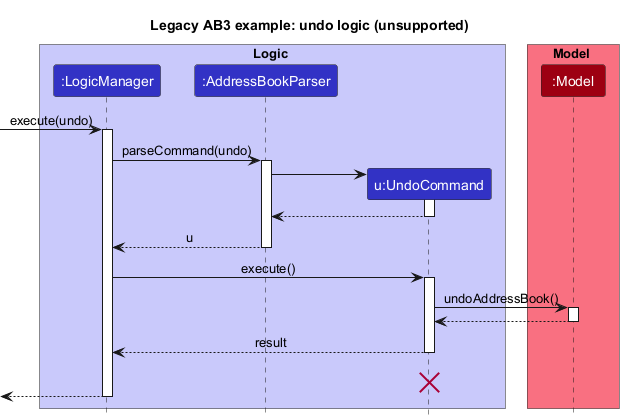

The diagram above was rendered by PlantUML. Its source (embedded in the PNG):
@startuml
' Legacy AB3 undo example. StudentBook does not implement undo or versioned history.
!include style.puml
skinparam ArrowFontStyle plain
title Legacy AB3 example: undo logic (unsupported)

box Logic LOGIC_COLOR_T1
participant ":LogicManager" as LogicManager LOGIC_COLOR
participant ":AddressBookParser" as AddressBookParser LOGIC_COLOR
participant "u:UndoCommand" as UndoCommand LOGIC_COLOR
end box

box Model MODEL_COLOR_T1
participant ":Model" as Model MODEL_COLOR
end box
[-> LogicManager : execute(undo)
activate LogicManager

LogicManager -> AddressBookParser : parseCommand(undo)
activate AddressBookParser

create UndoCommand
AddressBookParser -> UndoCommand
activate UndoCommand

UndoCommand --> AddressBookParser
deactivate UndoCommand

AddressBookParser --> LogicManager : u
deactivate AddressBookParser

LogicManager -> UndoCommand : execute()
activate UndoCommand

UndoCommand -> Model : undoAddressBook()
activate Model

Model --> UndoCommand
deactivate Model

UndoCommand --> LogicManager : result
deactivate UndoCommand
UndoCommand -[hidden]-> LogicManager : result
destroy UndoCommand

[<--LogicManager
deactivate LogicManager
@enduml